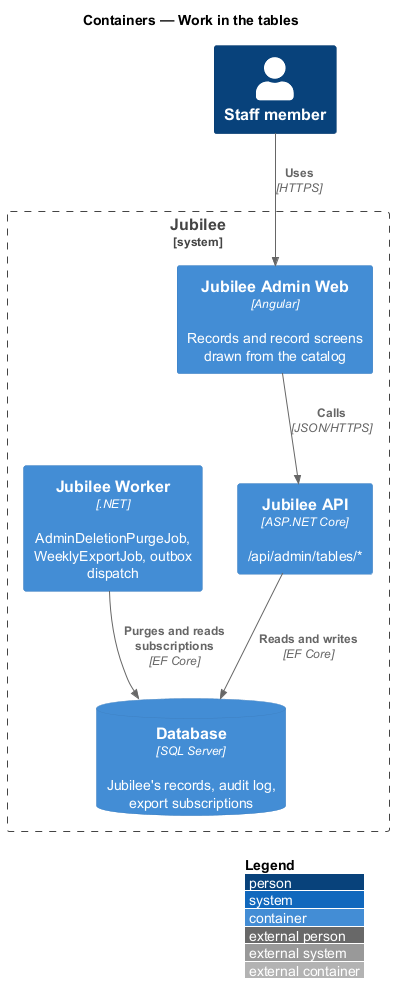

The diagram above was rendered by PlantUML. Its source (embedded in the PNG):
@startuml
!include <C4/C4_Container>
LAYOUT_WITH_LEGEND()
title Containers — Work in the tables
Person(staff, "Staff member")
System_Boundary(j, "Jubilee") {
  Container(admin, "Jubilee Admin Web", "Angular", "Records and record screens drawn from the catalog")
  Container(api, "Jubilee API", "ASP.NET Core", "/api/admin/tables/*")
  Container(worker, "Jubilee Worker", ".NET", "AdminDeletionPurgeJob, WeeklyExportJob, outbox dispatch")
  ContainerDb(db, "Database", "SQL Server", "Jubilee's records, audit log, export subscriptions")
}
Rel(staff, admin, "Uses", "HTTPS")
Rel(admin, api, "Calls", "JSON/HTTPS")
Rel(api, db, "Reads and writes", "EF Core")
Rel(worker, db, "Purges and reads subscriptions", "EF Core")
@enduml